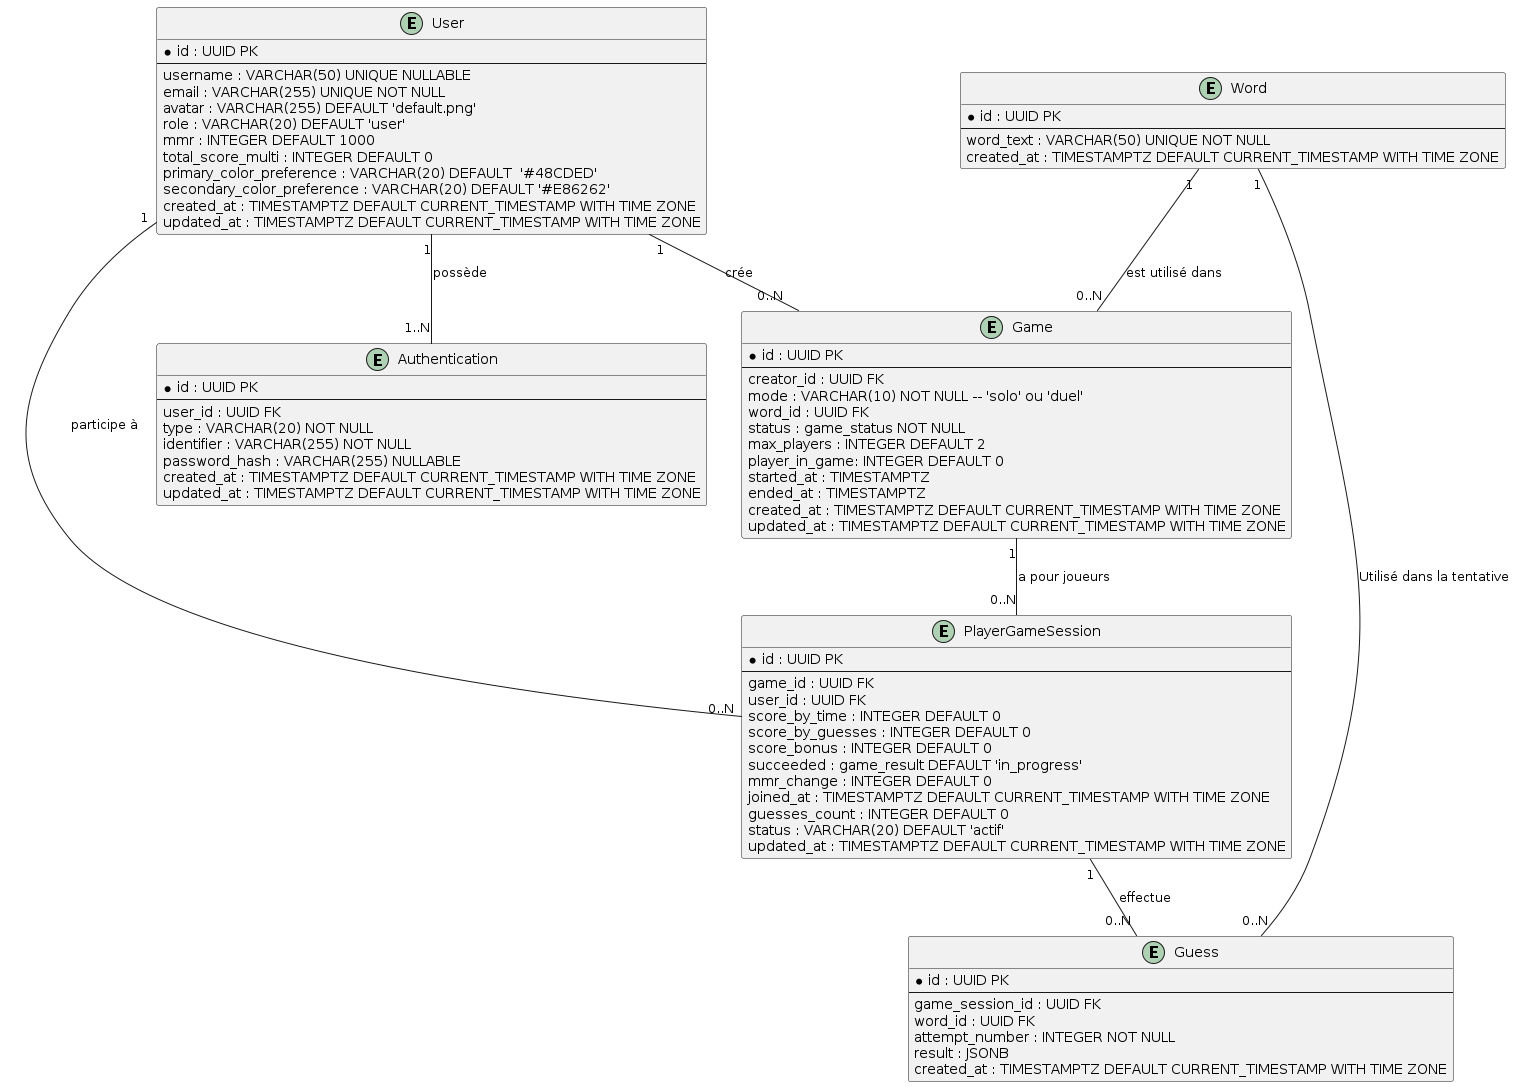

The diagram above was rendered by PlantUML. Its source (embedded in the PNG):
@startuml Worduel

' Définition des entités

entity "User" as User {
    * id : UUID PK
    --
    username : VARCHAR(50) UNIQUE NULLABLE
    email : VARCHAR(255) UNIQUE NOT NULL
    avatar : VARCHAR(255) DEFAULT 'default.png'
    role : VARCHAR(20) DEFAULT 'user'
    mmr : INTEGER DEFAULT 1000
    total_score_multi : INTEGER DEFAULT 0
    primary_color_preference : VARCHAR(20) DEFAULT  '#48CDED'
    secondary_color_preference : VARCHAR(20) DEFAULT '#E86262'
    created_at : TIMESTAMPTZ DEFAULT CURRENT_TIMESTAMP WITH TIME ZONE
    updated_at : TIMESTAMPTZ DEFAULT CURRENT_TIMESTAMP WITH TIME ZONE
}

entity "Authentication" as Authentication {
    * id : UUID PK
    --
    user_id : UUID FK
    type : VARCHAR(20) NOT NULL
    identifier : VARCHAR(255) NOT NULL
    password_hash : VARCHAR(255) NULLABLE
    created_at : TIMESTAMPTZ DEFAULT CURRENT_TIMESTAMP WITH TIME ZONE
    updated_at : TIMESTAMPTZ DEFAULT CURRENT_TIMESTAMP WITH TIME ZONE
}

entity "Word" as Word {
    * id : UUID PK
    --
    word_text : VARCHAR(50) UNIQUE NOT NULL
    created_at : TIMESTAMPTZ DEFAULT CURRENT_TIMESTAMP WITH TIME ZONE
}

entity "Game" as Game {
    * id : UUID PK
    --
    creator_id : UUID FK
    mode : VARCHAR(10) NOT NULL -- 'solo' ou 'duel'
    word_id : UUID FK
    status : game_status NOT NULL
    max_players : INTEGER DEFAULT 2
    player_in_game: INTEGER DEFAULT 0
    started_at : TIMESTAMPTZ
    ended_at : TIMESTAMPTZ
    created_at : TIMESTAMPTZ DEFAULT CURRENT_TIMESTAMP WITH TIME ZONE
    updated_at : TIMESTAMPTZ DEFAULT CURRENT_TIMESTAMP WITH TIME ZONE
}

entity "PlayerGameSession" as PlayerGameSession {
    * id : UUID PK
    --
    game_id : UUID FK
    user_id : UUID FK
    score_by_time : INTEGER DEFAULT 0
    score_by_guesses : INTEGER DEFAULT 0
    score_bonus : INTEGER DEFAULT 0
    succeeded : game_result DEFAULT 'in_progress'
    mmr_change : INTEGER DEFAULT 0
    joined_at : TIMESTAMPTZ DEFAULT CURRENT_TIMESTAMP WITH TIME ZONE
    guesses_count : INTEGER DEFAULT 0
    status : VARCHAR(20) DEFAULT 'actif'
    updated_at : TIMESTAMPTZ DEFAULT CURRENT_TIMESTAMP WITH TIME ZONE
}

entity "Guess" as Guess {
    * id : UUID PK
    --
    game_session_id : UUID FK
    word_id : UUID FK
    attempt_number : INTEGER NOT NULL
    result : JSONB
    created_at : TIMESTAMPTZ DEFAULT CURRENT_TIMESTAMP WITH TIME ZONE
}

' Définition des relations avec cardinalités

User "1" -- "1..N" Authentication : possède

User "1" -- "0..N" PlayerGameSession : participe à

Game "1" -- "0..N" PlayerGameSession : a pour joueurs

PlayerGameSession "1" -- "0..N" Guess : effectue

User "1" -- "0..N" Game : crée

Word "1" -- "0..N" Game : est utilisé dans

Word "1" -- "0..N" Guess : Utilisé dans la tentative

@enduml